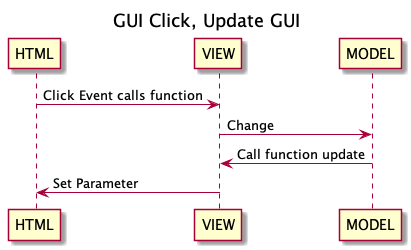

The diagram above was rendered by PlantUML. Its source (embedded in the PNG):
@startuml
title GUI Click, Update GUI
HTML -> VIEW: Click Event calls function
VIEW -> MODEL: Change
MODEL -> VIEW: Call function update
VIEW -> HTML: Set Parameter
@enduml